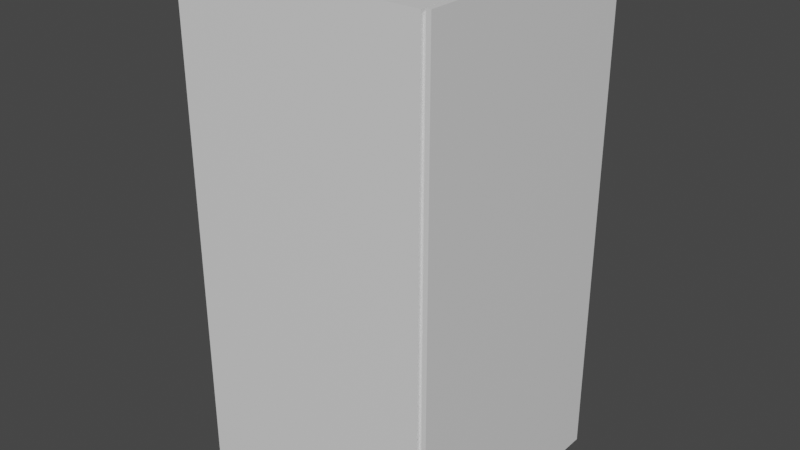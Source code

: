 # Source: speaker.blend  (saved by Blender 3.6.11; exported with 4.5.12 LTS)
import bpy
from mathutils import Matrix  # noqa: F401  (used for matrix-valued properties, if any)

bpy.ops.wm.read_factory_settings(use_empty=True)
scene = bpy.context.scene
scene.name = 'Scene'

# ---- collections
col_collection = bpy.data.collections.new('Collection'); scene.collection.children.link(col_collection)

# ---- materials (node trees are filled in below, after node groups)
mat_speakerbody = bpy.data.materials.new('SpeakerBody')
mat_speakerbody.use_transparent_shadow = False
mat_speakermesh = bpy.data.materials.new('SpeakerMesh')
mat_speakermesh.use_transparent_shadow = False

# ---- material node trees
mat_speakerbody.use_nodes = True; mat_speakerbody.node_tree.nodes.clear()
_N = mat_speakerbody.node_tree.nodes; _L = mat_speakerbody.node_tree.links
n0 = _N.new('ShaderNodeBsdfPrincipled'); n0.name = 'Principled BSDF'; n0.location = (10, 300)
n0.distribution = 'GGX'
n0.subsurface_method = 'RANDOM_WALK_SKIN'
n0.inputs[3].default_value = 1.45
n0.inputs[27].default_value = (0.0, 0.0, 0.0, 1.0)
n0.inputs[28].default_value = 1.0
n1 = _N.new('ShaderNodeOutputMaterial'); n1.name = 'Material Output'; n1.location = (300, 300)
_L.new(n0.outputs[0], n1.inputs[0])
n1.is_active_output = True
mat_speakermesh.use_nodes = True; mat_speakermesh.node_tree.nodes.clear()
_N = mat_speakermesh.node_tree.nodes; _L = mat_speakermesh.node_tree.links
n0 = _N.new('ShaderNodeBsdfPrincipled'); n0.name = 'Principled BSDF'; n0.location = (10, 300)
n0.distribution = 'GGX'
n0.subsurface_method = 'RANDOM_WALK_SKIN'
n0.inputs[3].default_value = 1.45
n0.inputs[27].default_value = (0.0, 0.0, 0.0, 1.0)
n0.inputs[28].default_value = 1.0
n1 = _N.new('ShaderNodeOutputMaterial'); n1.name = 'Material Output'; n1.location = (300, 300)
_L.new(n0.outputs[0], n1.inputs[0])
n1.is_active_output = True

# ---- world
world_world = bpy.data.worlds.new('World'); scene.world = world_world
world_world.use_nodes = True; world_world.node_tree.nodes.clear()
_N = world_world.node_tree.nodes; _L = world_world.node_tree.links
n0 = _N.new('ShaderNodeOutputWorld'); n0.name = 'World Output'; n0.location = (300, 300)
n1 = _N.new('ShaderNodeBackground'); n1.name = 'Background'; n1.location = (10, 300)
n1.inputs[0].default_value = (0.05088, 0.05088, 0.05088, 1.0)
_L.new(n1.outputs[0], n0.inputs[0])
n0.is_active_output = True
world_world.color = (0.05088, 0.05088, 0.05088)
world_world.use_sun_shadow = False
world_world.sun_shadow_jitter_overblur = 0.0

# ---- meshes
me_plane = bpy.data.meshes.new('Plane')
me_plane.from_pydata([(-1.0, -1.0, 0.0), (1.0, -0.975, 0.025), (-1.0, 1.0, 0.0), (1.0, 0.975, 0.025), (-1.0, 1.0, 4.0), (-1.0, -1.0, 4.0), (1.0, -0.975, 3.975), (1.0, 0.975, 3.975), (1.0, -1.0, 0.0), (1.0, 1.0, 0.0), (1.0, -1.0, 4.0), (1.0, 1.0, 4.0), (1.029, -0.975, 0.025), (1.029, 0.975, 0.025), (1.029, -0.975, 3.975), (1.029, 0.975, 3.975), (1.029, -0.9916, 0.002965), (1.029, 0.9916, 0.002965), (1.029, -0.9916, 4.009), (1.029, 0.9916, 4.009), (1.065, -0.9916, 0.002965), (1.065, 0.9916, 0.002965), (1.065, -0.9916, 4.009), (1.065, 0.9916, 4.009), (1.0, 1.0, 0.1547), (1.0, -1.0, 0.1547), (-1.0, -1.0, 0.1547), (-1.0, 1.0, 0.1547), (1.0, 0.975, 0.1778), (1.0, -0.975, 0.1778), (1.029, 0.975, 0.1778), (1.029, -0.975, 0.1778), (1.029, 0.9916, 0.1579), (1.029, -0.9916, 0.1579), (1.065, 0.9916, 0.1579), (1.065, -0.9916, 0.1579), (1.0, 1.0, 0.7178), (-1.0, -1.0, 0.7178), (1.0, 0.975, 0.7338), (1.029, 0.975, 0.7338), (1.029, 0.9916, 0.7218), (1.065, 0.9916, 0.7218), (1.0, -1.0, 0.7178), (-1.0, 1.0, 0.7178), (1.0, -0.975, 0.7338), (1.029, -0.975, 0.7338), (1.029, -0.9916, 0.7218), (1.065, -0.9916, 0.7218), (-1.0, -0.5, 0.0), (-1.0, -0.5, 4.0), (1.065, -0.4958, 0.1579), (1.065, -0.4958, 0.7218), (1.0, -0.5, 0.0), (1.0, -0.5, 4.0), (1.0, -0.4875, 0.025), (1.0, -0.4875, 3.975), (1.029, -0.4875, 0.025), (1.029, -0.4875, 3.975), (1.029, -0.4958, 0.002965), (1.029, -0.4958, 4.009), (1.065, -0.4958, 0.002965), (1.065, -0.4958, 4.009), (-1.0, -0.4669, 0.1879), (-1.0, -0.4669, 0.6846), (1.0, 0.5, 0.0), (1.0, 0.5, 4.0), (1.0, 0.4875, 0.025), (1.0, 0.4875, 3.975), (1.029, 0.4875, 0.025), (1.029, 0.4875, 3.975), (1.029, 0.4958, 0.002965), (1.029, 0.4958, 4.009), (1.065, 0.4958, 0.002965), (1.065, 0.4958, 4.009), (-1.0, 0.4669, 0.1879), (-1.0, 0.4669, 0.6846), (-1.0, 0.5, 0.0), (-1.0, 0.5, 4.0), (1.065, 0.4958, 0.1579), (1.065, 0.4958, 0.7218), (-1.0, -0.5, 0.1547), (-1.0, -0.5, 0.7178), (-1.0, 0.5, 0.1547), (-1.0, 0.5, 0.7178), (-0.8, -0.4669, 0.1879), (-0.8, -0.4669, 0.6846), (-0.8, 0.4669, 0.1879), (-0.8, 0.4669, 0.6846), (-1.018, -0.5, 0.1547), (-1.018, -0.5, 0.7178), (-1.018, 0.5, 0.1547), (-1.018, 0.5, 0.7178), (-1.018, -0.4669, 0.1879), (-1.018, -0.4669, 0.6846), (-1.018, 0.4669, 0.1879), (-1.018, 0.4669, 0.6846)], [], [(76, 2, 9, 64), (77, 65, 11, 4), (38, 7, 15, 39), (81, 37, 5, 49), (36, 43, 4, 11), (37, 42, 10, 5), (54, 1, 8, 52), (67, 7, 11, 65), (28, 3, 9, 24), (44, 6, 10, 42), (31, 12, 16, 33), (66, 3, 13, 68), (29, 1, 12, 31), (55, 6, 14, 57), (40, 19, 23, 41), (57, 14, 18, 59), (39, 15, 19, 40), (68, 13, 17, 70), (79, 41, 23, 73), (70, 17, 21, 72), (33, 16, 20, 35), (59, 18, 22, 61), (46, 33, 35, 47), (72, 21, 34, 78), (13, 30, 32, 17), (17, 32, 34, 21), (44, 29, 31, 45), (45, 31, 33, 46), (1, 29, 25, 8), (38, 28, 24, 36), (0, 8, 25, 26), (9, 2, 27, 24), (48, 0, 26, 80), (3, 28, 30, 13), (7, 38, 36, 11), (14, 45, 46, 18), (6, 44, 45, 14), (18, 46, 47, 22), (78, 34, 41, 79), (30, 39, 40, 32), (32, 40, 41, 34), (29, 44, 42, 25), (26, 25, 42, 37), (24, 27, 43, 36), (80, 26, 37, 81), (28, 38, 39, 30), (0, 48, 52, 8), (5, 10, 53, 49), (6, 55, 53, 10), (1, 54, 56, 12), (12, 56, 58, 16), (47, 51, 61, 22), (16, 58, 60, 20), (20, 60, 50, 35), (35, 50, 51, 47), (50, 78, 79, 51), (60, 72, 78, 50), (58, 70, 72, 60), (67, 55, 57, 69), (54, 66, 68, 56), (83, 81, 49, 77), (49, 53, 65, 77), (43, 83, 77, 4), (3, 66, 64, 9), (7, 67, 69, 15), (15, 69, 71, 19), (19, 71, 73, 23), (2, 76, 82, 27), (27, 82, 83, 43), (76, 48, 80, 82), (71, 59, 61, 73), (51, 79, 73, 61), (56, 68, 70, 58), (69, 57, 59, 71), (55, 67, 65, 53), (66, 54, 52, 64), (48, 76, 64, 52), (63, 75, 87, 85), (80, 81, 89, 88), (82, 80, 88, 90), (63, 62, 92, 93), (75, 63, 93, 95), (86, 84, 85, 87), (62, 63, 85, 84), (75, 74, 86, 87), (74, 62, 84, 86), (93, 92, 88, 89), (92, 94, 90, 88), (95, 93, 89, 91), (94, 95, 91, 90), (74, 75, 95, 94), (62, 74, 94, 92), (81, 83, 91, 89), (83, 82, 90, 91)])
me_plane.polygons.foreach_set('material_index', [0, 0, 0, 0, 0, 0, 0, 0, 0, 0, 1, 0, 0, 0, 1, 1, 1, 1, 1, 1, 1, 1, 1, 1, 1, 1, 0, 1, 0, 0, 0, 0, 0, 0, 0, 1, 0, 1, 1, 1, 1, 0, 0, 0, 0, 0, 0, 0, 0, 0, 1, 1, 1, 1, 1, 1, 1, 1, 0, 0, 0, 0, 0, 0, 0, 1, 1, 0, 0, 0, 1, 1, 1, 1, 0, 0, 0, 0, 0, 0, 0, 0, 0, 0, 0, 0, 0, 0, 0, 0, 0, 0, 0, 0])
_uv = me_plane.uv_layers.new(name='UVMap')
_uv.uv.foreach_set('vector', [0.5074, 0.6875, 0.5074, 0.75, 0.2574, 0.75, 0.2574, 0.6875, 0.9375, 0.25, 0.9375, 3.724e-09, 1.0, 9.921e-10, 1.0, 0.25, 0.25, 0.9051, 0.25, 0.5, 0.2537, 0.5, 0.2537, 0.9051, 0.0625, 0.4103, 0.0, 0.4103, 0.0, 0.0, 0.0625, 0.0, 0.6603, -1.396e-08, 0.6603, 0.25, 0.25, 0.25, 0.25, 3.973e-09, 0.6603, 0.25, 0.6603, 0.5, 0.25, 0.5, 0.25, 0.25, 0.1859, 0.9969, 0.2469, 0.9969, 0.25, 1.0, 0.1875, 1.0, 0.06406, 0.5031, 0.003125, 0.5031, 0.0, 0.5, 0.0625, 0.5, 0.003125, 0.9778, 0.003125, 0.9969, 0.0, 1.0, 0.0, 0.9807, 0.2469, 0.9083, 0.2469, 0.5031, 0.25, 0.5, 0.25, 0.9103, 0.1429, 0.7434, 0.1429, 0.7644, 0.1406, 0.7674, 0.1406, 0.7461, 0.511, 0.6828, 0.511, 0.7437, 0.5074, 0.7437, 0.5074, 0.6828, 0.2574, 0.9747, 0.2574, 0.9937, 0.2537, 0.9937, 0.2537, 0.9747, 0.511, 0.5609, 0.511, 0.5, 0.5147, 0.5, 0.5147, 0.5609, 0.9139, 0.6688, 0.9139, 0.2182, 0.9188, 0.2182, 0.9188, 0.6688, 0.2098, 0.2228, 0.1429, 0.2228, 0.1406, 0.2182, 0.2086, 0.2182, 0.4103, 0.6672, 0.4103, 0.2228, 0.4126, 0.2182, 0.4126, 0.6688, 0.3435, 0.7644, 0.4103, 0.7644, 0.4126, 0.7674, 0.3446, 0.7674, 0.6326, 0.6688, 0.5646, 0.6688, 0.5646, 0.2182, 0.6326, 0.2182, 0.934, 0.3446, 0.934, 0.4126, 0.9291, 0.4126, 0.9291, 0.3446, 0.9264, 0.7461, 0.9264, 0.7674, 0.9215, 0.7674, 0.9215, 0.7461, 0.9291, 0.6326, 0.9291, 0.5646, 0.934, 0.5646, 0.934, 0.6326, 0.9264, 0.6688, 0.9264, 0.7461, 0.9215, 0.7461, 0.9215, 0.6688, 0.6326, 0.7674, 0.5646, 0.7674, 0.5646, 0.7461, 0.6326, 0.7461, 0.4103, 0.7644, 0.4103, 0.7434, 0.4126, 0.7461, 0.4126, 0.7674, 0.9139, 0.7674, 0.9139, 0.7461, 0.9188, 0.7461, 0.9188, 0.7674, 0.2574, 0.9051, 0.2574, 0.9747, 0.2537, 0.9747, 0.2537, 0.9051, 0.1429, 0.6672, 0.1429, 0.7434, 0.1406, 0.7461, 0.1406, 0.6688, 0.2469, 0.9969, 0.2469, 0.9778, 0.25, 0.9807, 0.25, 1.0, 0.003125, 0.9083, 0.003125, 0.9778, 0.0, 0.9807, 0.0, 0.9103, 0.75, 0.25, 0.75, 0.5, 0.7307, 0.5, 0.7307, 0.25, 0.75, -1.788e-08, 0.75, 0.25, 0.7307, 0.25, 0.7307, -1.704e-08, 0.0625, 0.5, 0.0, 0.5, 0.0, 0.4807, 0.0625, 0.4807, 0.25, 0.9937, 0.25, 0.9747, 0.2537, 0.9747, 0.2537, 0.9937, 0.003125, 0.5031, 0.003125, 0.9083, 0.0, 0.9103, 0.0, 0.5, 0.1429, 0.2228, 0.1429, 0.6672, 0.1406, 0.6688, 0.1406, 0.2182, 0.2574, 0.5, 0.2574, 0.9051, 0.2537, 0.9051, 0.2537, 0.5, 0.9264, 0.2182, 0.9264, 0.6688, 0.9215, 0.6688, 0.9215, 0.2182, 0.6326, 0.7461, 0.5646, 0.7461, 0.5646, 0.6688, 0.6326, 0.6688, 0.4103, 0.7434, 0.4103, 0.6672, 0.4126, 0.6688, 0.4126, 0.7461, 0.9139, 0.7461, 0.9139, 0.6688, 0.9188, 0.6688, 0.9188, 0.7461, 0.2469, 0.9778, 0.2469, 0.9083, 0.25, 0.9103, 0.25, 0.9807, 0.7307, 0.25, 0.7307, 0.5, 0.6603, 0.5, 0.6603, 0.25, 0.7307, -1.704e-08, 0.7307, 0.25, 0.6603, 0.25, 0.6603, -1.396e-08, 0.0625, 0.4807, 0.0, 0.4807, 0.0, 0.4103, 0.0625, 0.4103, 0.25, 0.9747, 0.25, 0.9051, 0.2537, 0.9051, 0.2537, 0.9747, 0.5074, 0.5, 0.5074, 0.5625, 0.2574, 0.5625, 0.2574, 0.5, 0.75, 0.25, 0.75, 1.192e-08, 0.8125, 9.188e-09, 0.8125, 0.25, 0.2469, 0.5031, 0.1859, 0.5031, 0.1875, 0.5, 0.25, 0.5, 0.511, 0.5, 0.511, 0.5609, 0.5074, 0.5609, 0.5074, 0.5, 0.1429, 0.7644, 0.2098, 0.7644, 0.2086, 0.7674, 0.1406, 0.7674, 0.8365, 0.6688, 0.7685, 0.6688, 0.7685, 0.2182, 0.8365, 0.2182, 0.934, 0.1406, 0.934, 0.2086, 0.9291, 0.2086, 0.9291, 0.1406, 0.8365, 0.7674, 0.7685, 0.7674, 0.7685, 0.7461, 0.8365, 0.7461, 0.8365, 0.7461, 0.7685, 0.7461, 0.7685, 0.6688, 0.8365, 0.6688, 0.7685, 0.7461, 0.6326, 0.7461, 0.6326, 0.6688, 0.7685, 0.6688, 0.7685, 0.7674, 0.6326, 0.7674, 0.6326, 0.7461, 0.7685, 0.7461, 0.934, 0.2086, 0.934, 0.3446, 0.9291, 0.3446, 0.9291, 0.2086, 0.511, 0.6828, 0.511, 0.5609, 0.5147, 0.5609, 0.5147, 0.6828, 0.511, 0.5609, 0.511, 0.6828, 0.5074, 0.6828, 0.5074, 0.5609, 0.1875, 0.4103, 0.0625, 0.4103, 0.0625, 0.0, 0.1875, 0.0, 0.8125, 0.25, 0.8125, 9.188e-09, 0.9375, 3.724e-09, 0.9375, 0.25, 0.25, 0.4103, 0.1875, 0.4103, 0.1875, 0.0, 0.25, 0.0, 0.003125, 0.9969, 0.06406, 0.9969, 0.0625, 1.0, 0.0, 1.0, 0.511, 0.7437, 0.511, 0.6828, 0.5147, 0.6828, 0.5147, 0.7437, 0.4103, 0.2228, 0.3435, 0.2228, 0.3446, 0.2182, 0.4126, 0.2182, 0.9291, 0.8365, 0.9291, 0.7685, 0.934, 0.7685, 0.934, 0.8365, 0.25, 0.5, 0.1875, 0.5, 0.1875, 0.4807, 0.25, 0.4807, 0.25, 0.4807, 0.1875, 0.4807, 0.1875, 0.4103, 0.25, 0.4103, 0.1875, 0.5, 0.0625, 0.5, 0.0625, 0.4807, 0.1875, 0.4807, 0.9291, 0.7685, 0.9291, 0.6326, 0.934, 0.6326, 0.934, 0.7685, 0.7685, 0.6688, 0.6326, 0.6688, 0.6326, 0.2182, 0.7685, 0.2182, 0.2098, 0.7644, 0.3435, 0.7644, 0.3446, 0.7674, 0.2086, 0.7674, 0.3435, 0.2228, 0.2098, 0.2228, 0.2086, 0.2182, 0.3446, 0.2182, 0.1859, 0.5031, 0.06406, 0.5031, 0.0625, 0.5, 0.1875, 0.5, 0.06406, 0.9969, 0.1859, 0.9969, 0.1875, 1.0, 0.0625, 1.0, 0.5074, 0.5625, 0.5074, 0.6875, 0.2574, 0.6875, 0.2574, 0.5625, 0.6062, 0.625, 0.6062, 0.7417, 0.5812, 0.7417, 0.5812, 0.625, 0.6356, 0.6954, 0.6356, 0.625, 0.6378, 0.625, 0.6378, 0.6954, 0.5147, 0.75, 0.5147, 0.625, 0.5169, 0.625, 0.5169, 0.75, 0.6422, 0.625, 0.6422, 0.6871, 0.64, 0.6871, 0.64, 0.625, 0.6062, 0.7417, 0.6062, 0.625, 0.6084, 0.625, 0.6084, 0.7417, 0.5812, 0.625, 0.5812, 0.7417, 0.5191, 0.7417, 0.5191, 0.625, 0.6422, 0.6871, 0.6422, 0.625, 0.6672, 0.625, 0.6672, 0.6871, 0.665, 0.6871, 0.665, 0.7492, 0.64, 0.7492, 0.64, 0.6871, 0.6106, 0.7417, 0.6106, 0.625, 0.6356, 0.625, 0.6356, 0.7417, 0.5189, 0.6209, 0.581, 0.6209, 0.5851, 0.625, 0.5147, 0.625, 0.581, 0.6209, 0.581, 0.5041, 0.5851, 0.5, 0.5851, 0.625, 0.5189, 0.5041, 0.5189, 0.6209, 0.5147, 0.625, 0.5147, 0.5, 0.581, 0.5041, 0.5189, 0.5041, 0.5147, 0.5, 0.5851, 0.5, 0.665, 0.7492, 0.665, 0.6871, 0.6672, 0.6871, 0.6672, 0.7492, 0.6106, 0.625, 0.6106, 0.7417, 0.6084, 0.7417, 0.6084, 0.625, 0.5191, 0.625, 0.5191, 0.75, 0.5169, 0.75, 0.5169, 0.625, 0.64, 0.625, 0.64, 0.6954, 0.6378, 0.6954, 0.6378, 0.625])
me_plane.materials.append(mat_speakerbody)
me_plane.materials.append(mat_speakermesh)
me_plane.update()

# ---- objects
ob_speaker_col = bpy.data.objects.new('Speaker_col', me_plane)

# ---- transforms, parenting, visibility, modifiers, constraints
ob_speaker_col.location = (0.0, 0.0, 0.0)
ob_speaker_col.scale = (0.5, 0.5, 0.5)

# ---- collection membership
col_collection.objects.link(ob_speaker_col)

# ---- scene / render settings (as saved in the file)
scene.frame_start = 1; scene.frame_end = 250; scene.frame_set(1)
scene.render.engine = 'BLENDER_EEVEE_NEXT'
scene.cycles.sampling_pattern = 'TABULATED_SOBOL'
scene.view_settings.view_transform = 'Filmic'
bpy.context.view_layer.update()

# ---- added for rendering (the .blend has no active camera and no usable light): camera, sun
cam_auto = bpy.data.cameras.new('AutoCamera')
cam_auto.lens = 50.0
cam_auto.sensor_width = 36.0
cam_auto.clip_end = 1000.0
ob_auto_camera = bpy.data.objects.new('AutoCamera', cam_auto)
scene.collection.objects.link(ob_auto_camera)
ob_auto_camera.location = (2.29733, -2.74255, 2.83054)
ob_auto_camera.rotation_euler = (1.09748, -7.21219e-08, 0.694738)
scene.camera = ob_auto_camera
light_auto_sun = bpy.data.lights.new('AutoSun', 'SUN')
light_auto_sun.energy = 3.0
light_auto_sun.angle = 0.0523599
ob_auto_sun = bpy.data.objects.new('AutoSun', light_auto_sun)
scene.collection.objects.link(ob_auto_sun)
ob_auto_sun.rotation_euler = (0.872665, 0.174533, 0.523599)
bpy.context.view_layer.update()
